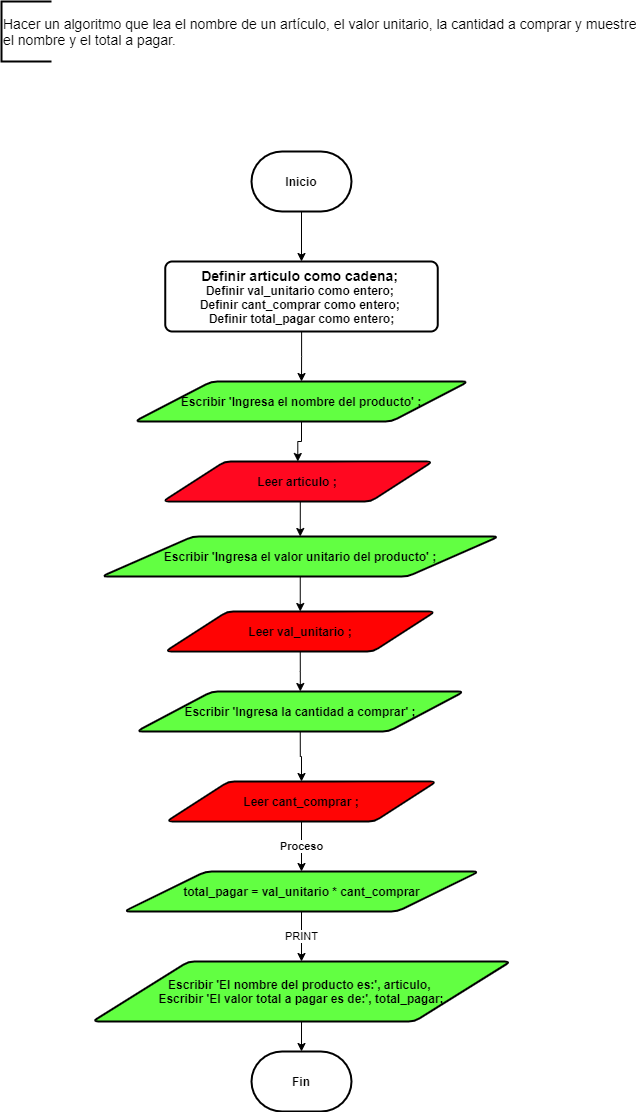

The diagram above was exported from draw.io. Its source (the exported page's mxGraphModel, read from the mxfile embedded in the PNG):
<mxGraphModel dx="1662" dy="794" grid="1" gridSize="10" guides="1" tooltips="1" connect="1" arrows="1" fold="1" page="1" pageScale="1" pageWidth="827" pageHeight="1169" math="0" shadow="0">
  <root>
    <mxCell id="0" />
    <mxCell id="1" parent="0" />
    <mxCell id="TuR_osa59z494XLG2jK2-1" value="&lt;div&gt;&lt;span style=&quot;font-size: 14px&quot;&gt;&lt;font style=&quot;vertical-align: inherit&quot;&gt;&lt;font style=&quot;vertical-align: inherit&quot;&gt;Hacer un algoritmo que lea el nombre de un artículo, el valor unitario, la cantidad a comprar y muestre&lt;/font&gt;&lt;/font&gt;&lt;/span&gt;&lt;/div&gt;&lt;div&gt;&lt;span style=&quot;font-size: 14px&quot;&gt;&lt;font style=&quot;vertical-align: inherit&quot;&gt;&lt;font style=&quot;vertical-align: inherit&quot;&gt;el nombre y el total a pagar.&lt;/font&gt;&lt;/font&gt;&lt;/span&gt;&lt;/div&gt;" style="strokeWidth=2;html=1;shape=mxgraph.flowchart.annotation_1;align=left;pointerEvents=1;" parent="1" vertex="1">
      <mxGeometry x="90" y="30" width="50" height="60" as="geometry" />
    </mxCell>
    <mxCell id="TuR_osa59z494XLG2jK2-7" style="edgeStyle=orthogonalEdgeStyle;rounded=0;orthogonalLoop=1;jettySize=auto;html=1;exitX=0.5;exitY=1;exitDx=0;exitDy=0;exitPerimeter=0;entryX=0.5;entryY=0;entryDx=0;entryDy=0;" parent="1" source="TuR_osa59z494XLG2jK2-2" target="TuR_osa59z494XLG2jK2-6" edge="1">
      <mxGeometry relative="1" as="geometry" />
    </mxCell>
    <mxCell id="TuR_osa59z494XLG2jK2-2" value="&lt;font style=&quot;vertical-align: inherit&quot;&gt;&lt;font style=&quot;vertical-align: inherit&quot;&gt;&lt;b&gt;Inicio&lt;/b&gt;&lt;/font&gt;&lt;/font&gt;" style="strokeWidth=2;html=1;shape=mxgraph.flowchart.terminator;whiteSpace=wrap;" parent="1" vertex="1">
      <mxGeometry x="340" y="180" width="100" height="60" as="geometry" />
    </mxCell>
    <mxCell id="MYhHodmtJmMcwJIRUJmT-2" value="" style="edgeStyle=orthogonalEdgeStyle;rounded=0;orthogonalLoop=1;jettySize=auto;html=1;" parent="1" source="TuR_osa59z494XLG2jK2-6" target="TuR_osa59z494XLG2jK2-10" edge="1">
      <mxGeometry relative="1" as="geometry" />
    </mxCell>
    <mxCell id="TuR_osa59z494XLG2jK2-6" value="&lt;b&gt;&lt;font style=&quot;font-size: 14px&quot;&gt;&lt;font style=&quot;vertical-align: inherit&quot;&gt;&lt;font style=&quot;vertical-align: inherit&quot;&gt;&lt;font&gt;&lt;font style=&quot;vertical-align: inherit&quot;&gt;&lt;font style=&quot;vertical-align: inherit&quot;&gt;&lt;font style=&quot;vertical-align: inherit&quot;&gt;&lt;font style=&quot;vertical-align: inherit&quot;&gt;&lt;font style=&quot;vertical-align: inherit&quot;&gt;&lt;font style=&quot;vertical-align: inherit&quot;&gt;&lt;font style=&quot;vertical-align: inherit&quot;&gt;&lt;font style=&quot;vertical-align: inherit&quot;&gt;Definir articulo como cadena; &lt;/font&gt;&lt;/font&gt;&lt;/font&gt;&lt;/font&gt;&lt;/font&gt;&lt;/font&gt;&lt;/font&gt;&lt;/font&gt;&lt;/font&gt;&lt;/font&gt;&lt;/font&gt;&lt;/font&gt;&lt;br&gt;&lt;font style=&quot;vertical-align: inherit&quot;&gt;&lt;font style=&quot;vertical-align: inherit&quot;&gt;&lt;font style=&quot;vertical-align: inherit&quot;&gt;&lt;font style=&quot;vertical-align: inherit&quot;&gt;&lt;font style=&quot;vertical-align: inherit&quot;&gt;&lt;font style=&quot;vertical-align: inherit&quot;&gt;&lt;font style=&quot;vertical-align: inherit&quot;&gt;&lt;font style=&quot;vertical-align: inherit&quot;&gt;Definir val_unitario como entero; &lt;/font&gt;&lt;/font&gt;&lt;/font&gt;&lt;/font&gt;&lt;/font&gt;&lt;/font&gt;&lt;br&gt;&lt;/font&gt;&lt;/font&gt;&lt;font style=&quot;vertical-align: inherit&quot;&gt;&lt;font style=&quot;vertical-align: inherit&quot;&gt;&lt;font style=&quot;vertical-align: inherit&quot;&gt;&lt;font style=&quot;vertical-align: inherit&quot;&gt;&lt;font style=&quot;vertical-align: inherit&quot;&gt;&lt;font style=&quot;vertical-align: inherit&quot;&gt;&lt;font style=&quot;vertical-align: inherit&quot;&gt;&lt;font style=&quot;vertical-align: inherit&quot;&gt;Definir cant_comprar como entero; &lt;/font&gt;&lt;/font&gt;&lt;/font&gt;&lt;/font&gt;&lt;/font&gt;&lt;/font&gt;&lt;br&gt;&lt;/font&gt;&lt;/font&gt;&lt;font style=&quot;vertical-align: inherit&quot;&gt;&lt;font style=&quot;vertical-align: inherit&quot;&gt;&lt;font style=&quot;vertical-align: inherit&quot;&gt;&lt;font style=&quot;vertical-align: inherit&quot;&gt;&lt;font style=&quot;vertical-align: inherit&quot;&gt;&lt;font style=&quot;vertical-align: inherit&quot;&gt;&lt;font style=&quot;vertical-align: inherit&quot;&gt;&lt;font style=&quot;vertical-align: inherit&quot;&gt;Definir total_pagar como entero;&lt;/font&gt;&lt;/font&gt;&lt;/font&gt;&lt;/font&gt;&lt;/font&gt;&lt;/font&gt;&lt;/font&gt;&lt;/font&gt;&lt;/b&gt;" style="rounded=1;whiteSpace=wrap;html=1;absoluteArcSize=1;arcSize=14;strokeWidth=2;" parent="1" vertex="1">
      <mxGeometry x="253.75" y="290" width="272.5" height="70" as="geometry" />
    </mxCell>
    <mxCell id="MYhHodmtJmMcwJIRUJmT-3" value="" style="edgeStyle=orthogonalEdgeStyle;rounded=0;orthogonalLoop=1;jettySize=auto;html=1;" parent="1" source="TuR_osa59z494XLG2jK2-10" target="TuR_osa59z494XLG2jK2-11" edge="1">
      <mxGeometry relative="1" as="geometry" />
    </mxCell>
    <mxCell id="TuR_osa59z494XLG2jK2-10" value="&lt;font style=&quot;vertical-align: inherit&quot;&gt;&lt;font style=&quot;vertical-align: inherit&quot;&gt;&lt;font style=&quot;vertical-align: inherit&quot;&gt;&lt;font style=&quot;vertical-align: inherit&quot;&gt;&lt;font style=&quot;vertical-align: inherit&quot;&gt;&lt;font style=&quot;vertical-align: inherit&quot;&gt;&lt;b&gt;Escribir 'Ingresa el nombre del producto' ;&lt;/b&gt;&lt;/font&gt;&lt;/font&gt;&lt;/font&gt;&lt;/font&gt;&lt;br&gt;&lt;/font&gt;&lt;/font&gt;" style="shape=parallelogram;html=1;strokeWidth=2;perimeter=parallelogramPerimeter;whiteSpace=wrap;rounded=1;arcSize=12;size=0.23;fillColor=#62FF42;" parent="1" vertex="1">
      <mxGeometry x="223.12" y="410" width="333.75" height="40" as="geometry" />
    </mxCell>
    <mxCell id="TuR_osa59z494XLG2jK2-16" style="edgeStyle=orthogonalEdgeStyle;rounded=0;orthogonalLoop=1;jettySize=auto;html=1;exitX=0.5;exitY=1;exitDx=0;exitDy=0;entryX=0.5;entryY=0;entryDx=0;entryDy=0;" parent="1" source="TuR_osa59z494XLG2jK2-11" target="TuR_osa59z494XLG2jK2-12" edge="1">
      <mxGeometry relative="1" as="geometry" />
    </mxCell>
    <mxCell id="TuR_osa59z494XLG2jK2-11" value="&lt;font style=&quot;vertical-align: inherit&quot;&gt;&lt;font style=&quot;vertical-align: inherit&quot;&gt;&lt;b&gt;Leer articulo ;&lt;/b&gt;&lt;/font&gt;&lt;/font&gt;" style="shape=parallelogram;html=1;strokeWidth=2;perimeter=parallelogramPerimeter;whiteSpace=wrap;rounded=1;arcSize=12;size=0.23;fillColor=#FF0820;" parent="1" vertex="1">
      <mxGeometry x="251.25" y="490" width="270" height="40" as="geometry" />
    </mxCell>
    <mxCell id="TuR_osa59z494XLG2jK2-17" style="edgeStyle=orthogonalEdgeStyle;rounded=0;orthogonalLoop=1;jettySize=auto;html=1;exitX=0.5;exitY=1;exitDx=0;exitDy=0;entryX=0.5;entryY=0;entryDx=0;entryDy=0;" parent="1" source="TuR_osa59z494XLG2jK2-12" target="TuR_osa59z494XLG2jK2-14" edge="1">
      <mxGeometry relative="1" as="geometry" />
    </mxCell>
    <mxCell id="TuR_osa59z494XLG2jK2-12" value="&lt;font style=&quot;vertical-align: inherit&quot;&gt;&lt;font style=&quot;vertical-align: inherit&quot;&gt;&lt;font style=&quot;vertical-align: inherit&quot;&gt;&lt;font style=&quot;vertical-align: inherit&quot;&gt;&lt;font style=&quot;vertical-align: inherit&quot;&gt;&lt;font style=&quot;vertical-align: inherit&quot;&gt;&lt;b&gt;Escribir 'Ingresa el valor unitario del producto' ;&lt;/b&gt;&lt;/font&gt;&lt;/font&gt;&lt;/font&gt;&lt;/font&gt;&lt;/font&gt;&lt;/font&gt;" style="shape=parallelogram;html=1;strokeWidth=2;perimeter=parallelogramPerimeter;whiteSpace=wrap;rounded=1;arcSize=12;size=0.23;fillColor=#62FF42;" parent="1" vertex="1">
      <mxGeometry x="190" y="565" width="397.5" height="40" as="geometry" />
    </mxCell>
    <mxCell id="ulP00N_LWwrZcMDODMtH-3" value="&lt;font style=&quot;vertical-align: inherit&quot;&gt;&lt;font style=&quot;vertical-align: inherit&quot;&gt;&lt;b&gt;Proceso&lt;/b&gt;&lt;/font&gt;&lt;/font&gt;" style="edgeStyle=orthogonalEdgeStyle;rounded=0;orthogonalLoop=1;jettySize=auto;html=1;exitX=0.5;exitY=1;exitDx=0;exitDy=0;entryX=0.5;entryY=0;entryDx=0;entryDy=0;" parent="1" source="TuR_osa59z494XLG2jK2-13" target="ulP00N_LWwrZcMDODMtH-2" edge="1">
      <mxGeometry relative="1" as="geometry">
        <Array as="points">
          <mxPoint x="390" y="880" />
          <mxPoint x="390" y="880" />
        </Array>
      </mxGeometry>
    </mxCell>
    <mxCell id="TuR_osa59z494XLG2jK2-13" value="&lt;font style=&quot;vertical-align: inherit&quot;&gt;&lt;font style=&quot;vertical-align: inherit&quot;&gt;&lt;b&gt;Leer cant_comprar ;&lt;/b&gt;&lt;/font&gt;&lt;/font&gt;" style="shape=parallelogram;html=1;strokeWidth=2;perimeter=parallelogramPerimeter;whiteSpace=wrap;rounded=1;arcSize=12;size=0.23;fillColor=#FF0505;" parent="1" vertex="1">
      <mxGeometry x="255" y="810" width="270" height="40" as="geometry" />
    </mxCell>
    <mxCell id="TuR_osa59z494XLG2jK2-19" style="edgeStyle=orthogonalEdgeStyle;rounded=0;orthogonalLoop=1;jettySize=auto;html=1;exitX=0.5;exitY=1;exitDx=0;exitDy=0;" parent="1" source="TuR_osa59z494XLG2jK2-14" target="TuR_osa59z494XLG2jK2-15" edge="1">
      <mxGeometry relative="1" as="geometry" />
    </mxCell>
    <mxCell id="TuR_osa59z494XLG2jK2-14" value="&lt;font style=&quot;vertical-align: inherit&quot;&gt;&lt;font style=&quot;vertical-align: inherit&quot;&gt;&lt;b&gt;Leer val_unitario ;&lt;/b&gt;&lt;/font&gt;&lt;/font&gt;" style="shape=parallelogram;html=1;strokeWidth=2;perimeter=parallelogramPerimeter;whiteSpace=wrap;rounded=1;arcSize=12;size=0.23;fillColor=#FF0303;" parent="1" vertex="1">
      <mxGeometry x="253.75" y="640" width="270" height="40" as="geometry" />
    </mxCell>
    <mxCell id="TuR_osa59z494XLG2jK2-22" style="edgeStyle=orthogonalEdgeStyle;rounded=0;orthogonalLoop=1;jettySize=auto;html=1;exitX=0.5;exitY=1;exitDx=0;exitDy=0;entryX=0.5;entryY=0;entryDx=0;entryDy=0;" parent="1" source="TuR_osa59z494XLG2jK2-15" target="TuR_osa59z494XLG2jK2-13" edge="1">
      <mxGeometry relative="1" as="geometry" />
    </mxCell>
    <mxCell id="TuR_osa59z494XLG2jK2-15" value="&lt;font style=&quot;vertical-align: inherit&quot;&gt;&lt;font style=&quot;vertical-align: inherit&quot;&gt;&lt;b&gt;Escribir 'Ingresa la cantidad a comprar' ;&lt;/b&gt;&lt;/font&gt;&lt;/font&gt;" style="shape=parallelogram;html=1;strokeWidth=2;perimeter=parallelogramPerimeter;whiteSpace=wrap;rounded=1;arcSize=12;size=0.23;fillColor=#62FF42;" parent="1" vertex="1">
      <mxGeometry x="225" y="720" width="327.5" height="40" as="geometry" />
    </mxCell>
    <mxCell id="ulP00N_LWwrZcMDODMtH-5" value="&lt;font style=&quot;vertical-align: inherit&quot;&gt;&lt;font style=&quot;vertical-align: inherit&quot;&gt;PRINT&lt;/font&gt;&lt;/font&gt;" style="edgeStyle=orthogonalEdgeStyle;rounded=0;orthogonalLoop=1;jettySize=auto;html=1;exitX=0.5;exitY=1;exitDx=0;exitDy=0;entryX=0.5;entryY=0;entryDx=0;entryDy=0;" parent="1" source="ulP00N_LWwrZcMDODMtH-2" target="ulP00N_LWwrZcMDODMtH-4" edge="1">
      <mxGeometry relative="1" as="geometry" />
    </mxCell>
    <mxCell id="ulP00N_LWwrZcMDODMtH-2" value="&lt;font style=&quot;vertical-align: inherit&quot;&gt;&lt;font style=&quot;vertical-align: inherit&quot;&gt;&lt;font style=&quot;vertical-align: inherit&quot;&gt;&lt;font style=&quot;vertical-align: inherit&quot;&gt;&lt;b&gt;total_pagar = val_unitario * cant_comprar&lt;/b&gt;&lt;/font&gt;&lt;/font&gt;&lt;/font&gt;&lt;/font&gt;" style="shape=parallelogram;html=1;strokeWidth=2;perimeter=parallelogramPerimeter;whiteSpace=wrap;rounded=1;arcSize=12;size=0.23;fillColor=#62FF42;" parent="1" vertex="1">
      <mxGeometry x="212.5" y="900" width="355" height="40" as="geometry" />
    </mxCell>
    <mxCell id="ulP00N_LWwrZcMDODMtH-7" style="edgeStyle=orthogonalEdgeStyle;rounded=0;orthogonalLoop=1;jettySize=auto;html=1;exitX=0.5;exitY=1;exitDx=0;exitDy=0;entryX=0.5;entryY=0;entryDx=0;entryDy=0;entryPerimeter=0;" parent="1" source="ulP00N_LWwrZcMDODMtH-4" target="ulP00N_LWwrZcMDODMtH-6" edge="1">
      <mxGeometry relative="1" as="geometry" />
    </mxCell>
    <mxCell id="ulP00N_LWwrZcMDODMtH-4" value="&lt;font style=&quot;vertical-align: inherit&quot;&gt;&lt;font style=&quot;vertical-align: inherit&quot;&gt;&lt;font style=&quot;vertical-align: inherit&quot;&gt;&lt;font style=&quot;vertical-align: inherit&quot;&gt;&lt;font style=&quot;vertical-align: inherit&quot;&gt;&lt;font style=&quot;vertical-align: inherit&quot;&gt;&lt;font style=&quot;vertical-align: inherit&quot;&gt;&lt;font style=&quot;vertical-align: inherit&quot;&gt;&lt;b&gt;Escribir 'El nombre del producto es:', articulo, &lt;br&gt;Escribir 'El valor total a pagar es de:', total_pagar;&lt;/b&gt;&lt;/font&gt;&lt;/font&gt;&lt;/font&gt;&lt;/font&gt;&lt;/font&gt;&lt;/font&gt;&lt;/font&gt;&lt;/font&gt;" style="shape=parallelogram;html=1;strokeWidth=2;perimeter=parallelogramPerimeter;whiteSpace=wrap;rounded=1;arcSize=12;size=0.23;fillColor=#62FF42;" parent="1" vertex="1">
      <mxGeometry x="180.82" y="990" width="418.37" height="60" as="geometry" />
    </mxCell>
    <mxCell id="ulP00N_LWwrZcMDODMtH-6" value="&lt;font style=&quot;vertical-align: inherit&quot;&gt;&lt;font style=&quot;vertical-align: inherit&quot;&gt;&lt;b&gt;Fin&lt;/b&gt;&lt;/font&gt;&lt;/font&gt;" style="strokeWidth=2;html=1;shape=mxgraph.flowchart.terminator;whiteSpace=wrap;" parent="1" vertex="1">
      <mxGeometry x="340" y="1080" width="100" height="60" as="geometry" />
    </mxCell>
  </root>
</mxGraphModel>